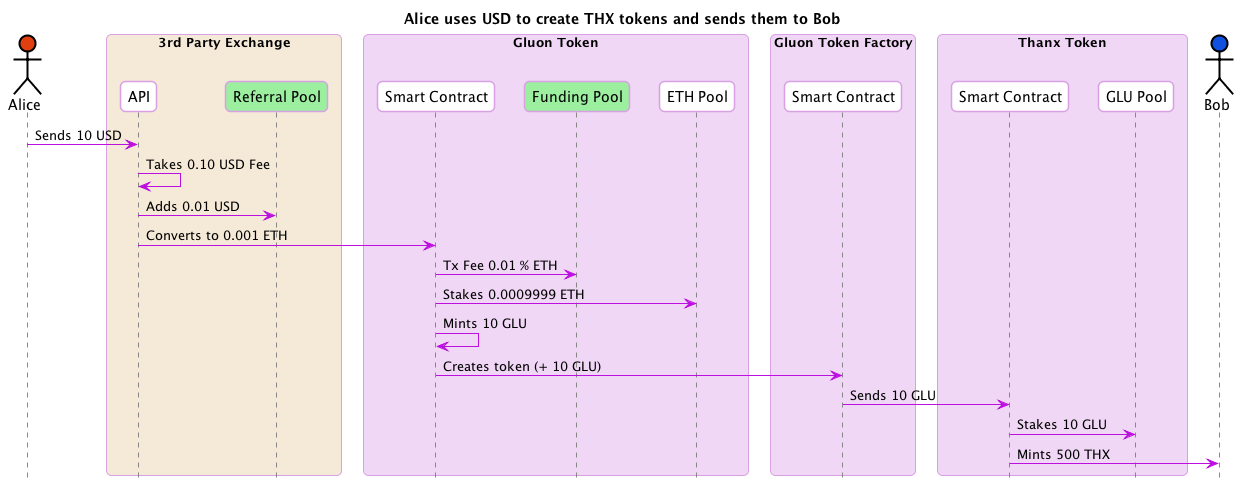

The diagram above was rendered by PlantUML. Its source (embedded in the PNG):
@startuml
skinparam shadowing false
skinparam roundcorner 10
skinparam BoxPadding 10
skinparam headerFontColor #BD10E0
skinparam headerFontSize 18
skinparam sequence {
  ArrowColor #BD10E0
  
  BoxBorderColor #D9A1E4
  BoxBackgroundColor #F0D7F5
  BoxPadding 10

  ParticipantBorderColor #D9A1E4
  ParticipantBackgroundColor #ffffff
  ParticipantPadding 10

  ActorBorderColor #000000
  ActorBackgroundColor #ffffff

  EntityBorderColor #BD10E0
  EntityBackgroundColor #ffffff


  LifeLineBorderColor #878787
}

hide footbox
title Alice uses USD to create THX tokens and sends them to Bob 
actor Alice #E03F10
box "3rd Party Exchange" #F5E9D7
  participant "API" as Exchange
  participant "Referral Pool" as ReferralPool #9CEF9F
end box
box "Gluon Token"
  participant "Smart Contract" as GluonSC
  participant "Funding Pool" as FundingPool #9CEF9F
  participant "ETH Pool" as ETHPool
end box
box "Gluon Token Factory"
  participant "Smart Contract" as GluonFactorySC
end box
box "Thanx Token"
  participant "Smart Contract" as ThanxSC
  participant "GLU Pool" as THXGLUPool
end box
actor Bob #1051E0

Alice -> Exchange : Sends 10 USD
Exchange -> Exchange : Takes 0.10 USD Fee
Exchange -> ReferralPool : Adds 0.01 USD
Exchange -> GluonSC : Converts to 0.001 ETH
GluonSC -> FundingPool : Tx Fee 0.01 % ETH
GluonSC -> ETHPool : Stakes 0.0009999 ETH
GluonSC -> GluonSC : Mints 10 GLU
GluonSC -> GluonFactorySC : Creates token (+ 10 GLU)
GluonFactorySC -> ThanxSC : Sends 10 GLU

ThanxSC -> THXGLUPool : Stakes 10 GLU
ThanxSC -> Bob : Mints 500 THX

@enduml